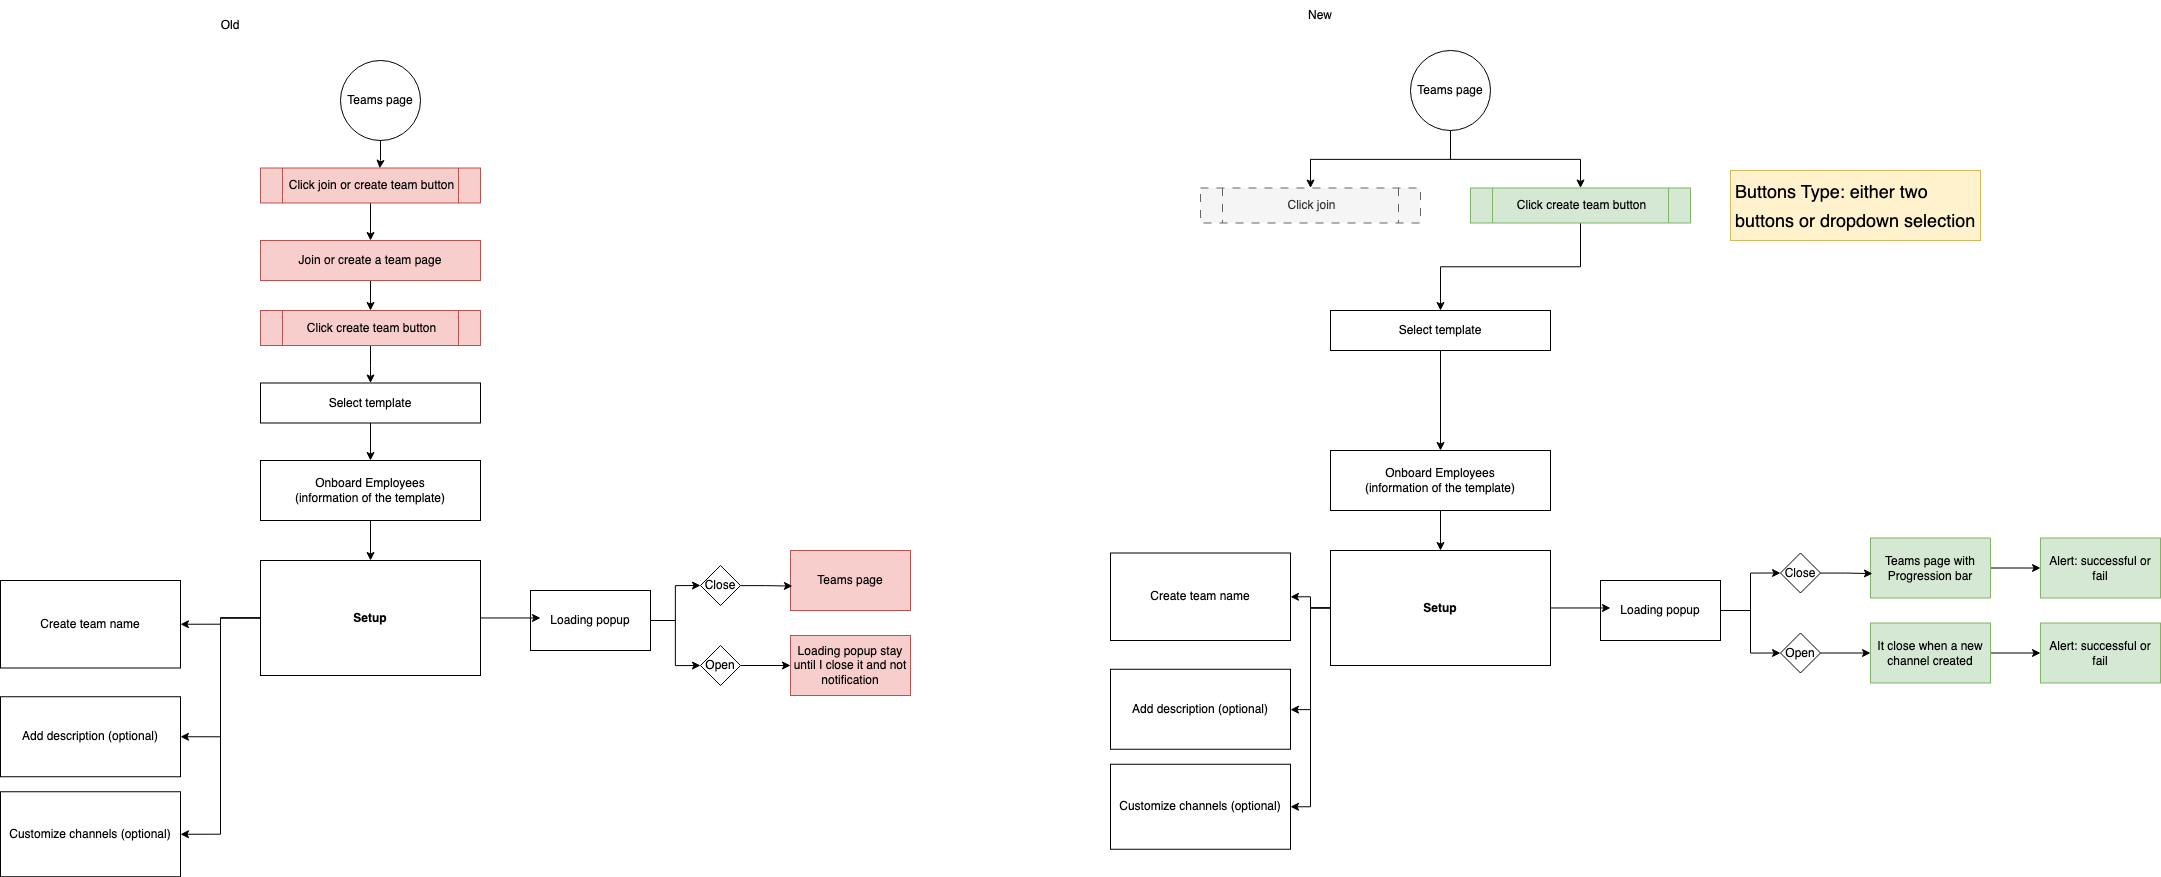

The diagram above was exported from draw.io. Its source (the exported page's mxGraphModel, read from the mxfile embedded in the PNG):
<mxGraphModel dx="3624" dy="2046" grid="1" gridSize="10" guides="1" tooltips="1" connect="1" arrows="1" fold="1" page="1" pageScale="1" pageWidth="850" pageHeight="1100" math="0" shadow="0">
  <root>
    <mxCell id="0" />
    <mxCell id="1" parent="0" />
    <mxCell id="s55X8aJrQD_2Ld0awnev-5" value="Teams page" style="rounded=0;whiteSpace=wrap;html=1;fillColor=#f8cecc;strokeColor=#b85450;" vertex="1" parent="1">
      <mxGeometry x="590" y="750" width="120" height="60" as="geometry" />
    </mxCell>
    <mxCell id="s55X8aJrQD_2Ld0awnev-95" style="edgeStyle=orthogonalEdgeStyle;rounded=0;orthogonalLoop=1;jettySize=auto;html=1;entryX=0.5;entryY=0;entryDx=0;entryDy=0;" edge="1" parent="1" source="s55X8aJrQD_2Ld0awnev-11" target="s55X8aJrQD_2Ld0awnev-13">
      <mxGeometry relative="1" as="geometry" />
    </mxCell>
    <mxCell id="s55X8aJrQD_2Ld0awnev-11" value="Onboard Employees&lt;br&gt;(information of the template)" style="rounded=0;whiteSpace=wrap;html=1;" vertex="1" parent="1">
      <mxGeometry x="60" y="660" width="220" height="60" as="geometry" />
    </mxCell>
    <mxCell id="s55X8aJrQD_2Ld0awnev-140" style="edgeStyle=orthogonalEdgeStyle;rounded=0;orthogonalLoop=1;jettySize=auto;html=1;entryX=1;entryY=0.5;entryDx=0;entryDy=0;" edge="1" parent="1" source="s55X8aJrQD_2Ld0awnev-13" target="s55X8aJrQD_2Ld0awnev-137">
      <mxGeometry relative="1" as="geometry" />
    </mxCell>
    <mxCell id="s55X8aJrQD_2Ld0awnev-141" style="edgeStyle=orthogonalEdgeStyle;rounded=0;orthogonalLoop=1;jettySize=auto;html=1;entryX=1;entryY=0.5;entryDx=0;entryDy=0;" edge="1" parent="1" source="s55X8aJrQD_2Ld0awnev-13" target="s55X8aJrQD_2Ld0awnev-139">
      <mxGeometry relative="1" as="geometry" />
    </mxCell>
    <mxCell id="s55X8aJrQD_2Ld0awnev-142" style="edgeStyle=orthogonalEdgeStyle;rounded=0;orthogonalLoop=1;jettySize=auto;html=1;entryX=1;entryY=0.5;entryDx=0;entryDy=0;" edge="1" parent="1" source="s55X8aJrQD_2Ld0awnev-13" target="s55X8aJrQD_2Ld0awnev-138">
      <mxGeometry relative="1" as="geometry" />
    </mxCell>
    <mxCell id="s55X8aJrQD_2Ld0awnev-13" value="&lt;b&gt;Setup&lt;/b&gt;" style="rounded=0;whiteSpace=wrap;html=1;align=center;" vertex="1" parent="1">
      <mxGeometry x="60" y="760" width="220" height="115" as="geometry" />
    </mxCell>
    <mxCell id="s55X8aJrQD_2Ld0awnev-98" style="edgeStyle=orthogonalEdgeStyle;rounded=0;orthogonalLoop=1;jettySize=auto;html=1;entryX=0;entryY=0.5;entryDx=0;entryDy=0;" edge="1" parent="1" source="s55X8aJrQD_2Ld0awnev-14" target="s55X8aJrQD_2Ld0awnev-17">
      <mxGeometry relative="1" as="geometry" />
    </mxCell>
    <mxCell id="s55X8aJrQD_2Ld0awnev-99" style="edgeStyle=orthogonalEdgeStyle;rounded=0;orthogonalLoop=1;jettySize=auto;html=1;entryX=0;entryY=0.5;entryDx=0;entryDy=0;" edge="1" parent="1" source="s55X8aJrQD_2Ld0awnev-14" target="s55X8aJrQD_2Ld0awnev-16">
      <mxGeometry relative="1" as="geometry" />
    </mxCell>
    <mxCell id="s55X8aJrQD_2Ld0awnev-14" value="Loading popup" style="rounded=0;whiteSpace=wrap;html=1;" vertex="1" parent="1">
      <mxGeometry x="330" y="790" width="120" height="60" as="geometry" />
    </mxCell>
    <mxCell id="s55X8aJrQD_2Ld0awnev-16" value="Close" style="rhombus;whiteSpace=wrap;html=1;" vertex="1" parent="1">
      <mxGeometry x="500" y="765" width="40" height="40" as="geometry" />
    </mxCell>
    <mxCell id="s55X8aJrQD_2Ld0awnev-102" style="edgeStyle=orthogonalEdgeStyle;rounded=0;orthogonalLoop=1;jettySize=auto;html=1;" edge="1" parent="1" source="s55X8aJrQD_2Ld0awnev-17" target="s55X8aJrQD_2Ld0awnev-18">
      <mxGeometry relative="1" as="geometry" />
    </mxCell>
    <mxCell id="s55X8aJrQD_2Ld0awnev-17" value="Open" style="rhombus;whiteSpace=wrap;html=1;" vertex="1" parent="1">
      <mxGeometry x="500" y="845" width="40" height="40" as="geometry" />
    </mxCell>
    <mxCell id="s55X8aJrQD_2Ld0awnev-18" value="Loading popup stay until I close it and not notification" style="rounded=0;whiteSpace=wrap;html=1;fillColor=#f8cecc;strokeColor=#b85450;" vertex="1" parent="1">
      <mxGeometry x="590" y="835" width="120" height="60" as="geometry" />
    </mxCell>
    <mxCell id="s55X8aJrQD_2Ld0awnev-92" style="edgeStyle=orthogonalEdgeStyle;rounded=0;orthogonalLoop=1;jettySize=auto;html=1;entryX=0.5;entryY=0;entryDx=0;entryDy=0;" edge="1" parent="1" source="s55X8aJrQD_2Ld0awnev-79" target="s55X8aJrQD_2Ld0awnev-86">
      <mxGeometry relative="1" as="geometry" />
    </mxCell>
    <mxCell id="s55X8aJrQD_2Ld0awnev-79" value="Join or create a team page" style="rounded=0;whiteSpace=wrap;html=1;fillColor=#f8cecc;strokeColor=#b85450;" vertex="1" parent="1">
      <mxGeometry x="60" y="440" width="220" height="40" as="geometry" />
    </mxCell>
    <mxCell id="s55X8aJrQD_2Ld0awnev-81" value="&lt;h1&gt;&lt;span style=&quot;font-weight: normal;&quot;&gt;&lt;font style=&quot;font-size: 18px;&quot;&gt;Buttons Type: either two buttons or dropdown selection&lt;/font&gt;&lt;/span&gt;&lt;/h1&gt;" style="text;html=1;strokeColor=#d6b656;fillColor=#fff2cc;spacing=5;spacingTop=-20;whiteSpace=wrap;overflow=hidden;rounded=0;" vertex="1" parent="1">
      <mxGeometry x="1530" y="370" width="250" height="70" as="geometry" />
    </mxCell>
    <mxCell id="s55X8aJrQD_2Ld0awnev-82" value="Teams page" style="ellipse;whiteSpace=wrap;html=1;aspect=fixed;" vertex="1" parent="1">
      <mxGeometry x="140" y="260" width="80" height="80" as="geometry" />
    </mxCell>
    <mxCell id="s55X8aJrQD_2Ld0awnev-91" style="edgeStyle=orthogonalEdgeStyle;rounded=0;orthogonalLoop=1;jettySize=auto;html=1;entryX=0.5;entryY=0;entryDx=0;entryDy=0;" edge="1" parent="1" source="s55X8aJrQD_2Ld0awnev-85" target="s55X8aJrQD_2Ld0awnev-79">
      <mxGeometry relative="1" as="geometry" />
    </mxCell>
    <mxCell id="s55X8aJrQD_2Ld0awnev-85" value="Click join or create team button" style="shape=process;whiteSpace=wrap;html=1;backgroundOutline=1;fillColor=#f8cecc;strokeColor=#b85450;" vertex="1" parent="1">
      <mxGeometry x="60" y="367.5" width="220" height="35" as="geometry" />
    </mxCell>
    <mxCell id="s55X8aJrQD_2Ld0awnev-93" style="edgeStyle=orthogonalEdgeStyle;rounded=0;orthogonalLoop=1;jettySize=auto;html=1;" edge="1" parent="1" source="s55X8aJrQD_2Ld0awnev-86" target="s55X8aJrQD_2Ld0awnev-87">
      <mxGeometry relative="1" as="geometry" />
    </mxCell>
    <mxCell id="s55X8aJrQD_2Ld0awnev-86" value="Click create team button" style="shape=process;whiteSpace=wrap;html=1;backgroundOutline=1;fillColor=#f8cecc;strokeColor=#b85450;" vertex="1" parent="1">
      <mxGeometry x="60" y="510" width="220" height="35" as="geometry" />
    </mxCell>
    <mxCell id="s55X8aJrQD_2Ld0awnev-94" style="edgeStyle=orthogonalEdgeStyle;rounded=0;orthogonalLoop=1;jettySize=auto;html=1;entryX=0.5;entryY=0;entryDx=0;entryDy=0;" edge="1" parent="1" source="s55X8aJrQD_2Ld0awnev-87" target="s55X8aJrQD_2Ld0awnev-11">
      <mxGeometry relative="1" as="geometry" />
    </mxCell>
    <mxCell id="s55X8aJrQD_2Ld0awnev-87" value="Select template" style="rounded=0;whiteSpace=wrap;html=1;" vertex="1" parent="1">
      <mxGeometry x="60" y="582.5" width="220" height="40" as="geometry" />
    </mxCell>
    <mxCell id="s55X8aJrQD_2Ld0awnev-89" style="edgeStyle=orthogonalEdgeStyle;rounded=0;orthogonalLoop=1;jettySize=auto;html=1;entryX=0.542;entryY=0.008;entryDx=0;entryDy=0;entryPerimeter=0;" edge="1" parent="1" source="s55X8aJrQD_2Ld0awnev-82" target="s55X8aJrQD_2Ld0awnev-85">
      <mxGeometry relative="1" as="geometry" />
    </mxCell>
    <mxCell id="s55X8aJrQD_2Ld0awnev-96" style="edgeStyle=orthogonalEdgeStyle;rounded=0;orthogonalLoop=1;jettySize=auto;html=1;entryX=0.083;entryY=0.458;entryDx=0;entryDy=0;entryPerimeter=0;" edge="1" parent="1" source="s55X8aJrQD_2Ld0awnev-13" target="s55X8aJrQD_2Ld0awnev-14">
      <mxGeometry relative="1" as="geometry" />
    </mxCell>
    <mxCell id="s55X8aJrQD_2Ld0awnev-100" style="edgeStyle=orthogonalEdgeStyle;rounded=0;orthogonalLoop=1;jettySize=auto;html=1;entryX=0.016;entryY=0.593;entryDx=0;entryDy=0;entryPerimeter=0;" edge="1" parent="1" source="s55X8aJrQD_2Ld0awnev-16" target="s55X8aJrQD_2Ld0awnev-5">
      <mxGeometry relative="1" as="geometry" />
    </mxCell>
    <mxCell id="s55X8aJrQD_2Ld0awnev-133" style="edgeStyle=orthogonalEdgeStyle;rounded=0;orthogonalLoop=1;jettySize=auto;html=1;" edge="1" parent="1" source="s55X8aJrQD_2Ld0awnev-103" target="s55X8aJrQD_2Ld0awnev-126">
      <mxGeometry relative="1" as="geometry" />
    </mxCell>
    <mxCell id="s55X8aJrQD_2Ld0awnev-103" value="Teams page with&lt;br style=&quot;border-color: var(--border-color);&quot;&gt;Progression bar" style="rounded=0;whiteSpace=wrap;html=1;fillColor=#d5e8d4;strokeColor=#82b366;" vertex="1" parent="1">
      <mxGeometry x="1670" y="737.5" width="120" height="60" as="geometry" />
    </mxCell>
    <mxCell id="s55X8aJrQD_2Ld0awnev-104" style="edgeStyle=orthogonalEdgeStyle;rounded=0;orthogonalLoop=1;jettySize=auto;html=1;entryX=0.5;entryY=0;entryDx=0;entryDy=0;" edge="1" parent="1" source="s55X8aJrQD_2Ld0awnev-105" target="s55X8aJrQD_2Ld0awnev-106">
      <mxGeometry relative="1" as="geometry" />
    </mxCell>
    <mxCell id="s55X8aJrQD_2Ld0awnev-105" value="Onboard Employees&lt;br&gt;(information of the template)" style="rounded=0;whiteSpace=wrap;html=1;" vertex="1" parent="1">
      <mxGeometry x="1130" y="650" width="220" height="60" as="geometry" />
    </mxCell>
    <mxCell id="s55X8aJrQD_2Ld0awnev-146" style="edgeStyle=orthogonalEdgeStyle;rounded=0;orthogonalLoop=1;jettySize=auto;html=1;" edge="1" parent="1" source="s55X8aJrQD_2Ld0awnev-106" target="s55X8aJrQD_2Ld0awnev-143">
      <mxGeometry relative="1" as="geometry" />
    </mxCell>
    <mxCell id="s55X8aJrQD_2Ld0awnev-148" style="edgeStyle=orthogonalEdgeStyle;rounded=0;orthogonalLoop=1;jettySize=auto;html=1;entryX=1;entryY=0.5;entryDx=0;entryDy=0;" edge="1" parent="1" source="s55X8aJrQD_2Ld0awnev-106" target="s55X8aJrQD_2Ld0awnev-144">
      <mxGeometry relative="1" as="geometry" />
    </mxCell>
    <mxCell id="s55X8aJrQD_2Ld0awnev-149" style="edgeStyle=orthogonalEdgeStyle;rounded=0;orthogonalLoop=1;jettySize=auto;html=1;" edge="1" parent="1" source="s55X8aJrQD_2Ld0awnev-106" target="s55X8aJrQD_2Ld0awnev-145">
      <mxGeometry relative="1" as="geometry">
        <Array as="points">
          <mxPoint x="1110" y="808" />
          <mxPoint x="1110" y="909" />
        </Array>
      </mxGeometry>
    </mxCell>
    <mxCell id="s55X8aJrQD_2Ld0awnev-106" value="&lt;b&gt;Setup&lt;/b&gt;" style="rounded=0;whiteSpace=wrap;html=1;align=center;" vertex="1" parent="1">
      <mxGeometry x="1130" y="750" width="220" height="115" as="geometry" />
    </mxCell>
    <mxCell id="s55X8aJrQD_2Ld0awnev-107" style="edgeStyle=orthogonalEdgeStyle;rounded=0;orthogonalLoop=1;jettySize=auto;html=1;entryX=0;entryY=0.5;entryDx=0;entryDy=0;" edge="1" parent="1" source="s55X8aJrQD_2Ld0awnev-109" target="s55X8aJrQD_2Ld0awnev-112">
      <mxGeometry relative="1" as="geometry" />
    </mxCell>
    <mxCell id="s55X8aJrQD_2Ld0awnev-108" style="edgeStyle=orthogonalEdgeStyle;rounded=0;orthogonalLoop=1;jettySize=auto;html=1;entryX=0;entryY=0.5;entryDx=0;entryDy=0;" edge="1" parent="1" source="s55X8aJrQD_2Ld0awnev-109" target="s55X8aJrQD_2Ld0awnev-110">
      <mxGeometry relative="1" as="geometry" />
    </mxCell>
    <mxCell id="s55X8aJrQD_2Ld0awnev-109" value="Loading popup" style="rounded=0;whiteSpace=wrap;html=1;" vertex="1" parent="1">
      <mxGeometry x="1400" y="780" width="120" height="60" as="geometry" />
    </mxCell>
    <mxCell id="s55X8aJrQD_2Ld0awnev-110" value="Close" style="rhombus;whiteSpace=wrap;html=1;" vertex="1" parent="1">
      <mxGeometry x="1580" y="752.5" width="40" height="40" as="geometry" />
    </mxCell>
    <mxCell id="s55X8aJrQD_2Ld0awnev-111" style="edgeStyle=orthogonalEdgeStyle;rounded=0;orthogonalLoop=1;jettySize=auto;html=1;" edge="1" parent="1" source="s55X8aJrQD_2Ld0awnev-112" target="s55X8aJrQD_2Ld0awnev-113">
      <mxGeometry relative="1" as="geometry" />
    </mxCell>
    <mxCell id="s55X8aJrQD_2Ld0awnev-112" value="Open" style="rhombus;whiteSpace=wrap;html=1;" vertex="1" parent="1">
      <mxGeometry x="1580" y="832.5" width="40" height="40" as="geometry" />
    </mxCell>
    <mxCell id="s55X8aJrQD_2Ld0awnev-134" style="edgeStyle=orthogonalEdgeStyle;rounded=0;orthogonalLoop=1;jettySize=auto;html=1;" edge="1" parent="1" source="s55X8aJrQD_2Ld0awnev-113" target="s55X8aJrQD_2Ld0awnev-127">
      <mxGeometry relative="1" as="geometry" />
    </mxCell>
    <mxCell id="s55X8aJrQD_2Ld0awnev-113" value="It close when a new channel created" style="rounded=0;whiteSpace=wrap;html=1;fillColor=#d5e8d4;strokeColor=#82b366;" vertex="1" parent="1">
      <mxGeometry x="1670" y="822.5" width="120" height="60" as="geometry" />
    </mxCell>
    <mxCell id="s55X8aJrQD_2Ld0awnev-128" style="edgeStyle=orthogonalEdgeStyle;rounded=0;orthogonalLoop=1;jettySize=auto;html=1;" edge="1" parent="1" source="s55X8aJrQD_2Ld0awnev-116" target="s55X8aJrQD_2Ld0awnev-118">
      <mxGeometry relative="1" as="geometry" />
    </mxCell>
    <mxCell id="s55X8aJrQD_2Ld0awnev-129" style="edgeStyle=orthogonalEdgeStyle;rounded=0;orthogonalLoop=1;jettySize=auto;html=1;" edge="1" parent="1" source="s55X8aJrQD_2Ld0awnev-116" target="s55X8aJrQD_2Ld0awnev-120">
      <mxGeometry relative="1" as="geometry" />
    </mxCell>
    <mxCell id="s55X8aJrQD_2Ld0awnev-116" value="Teams page" style="ellipse;whiteSpace=wrap;html=1;aspect=fixed;" vertex="1" parent="1">
      <mxGeometry x="1210" y="250" width="80" height="80" as="geometry" />
    </mxCell>
    <mxCell id="s55X8aJrQD_2Ld0awnev-118" value="Click join" style="shape=process;whiteSpace=wrap;html=1;backgroundOutline=1;fillColor=#f5f5f5;strokeColor=#666666;fontColor=#333333;dashed=1;dashPattern=8 8;" vertex="1" parent="1">
      <mxGeometry x="1000" y="387.5" width="220" height="35" as="geometry" />
    </mxCell>
    <mxCell id="s55X8aJrQD_2Ld0awnev-131" style="edgeStyle=orthogonalEdgeStyle;rounded=0;orthogonalLoop=1;jettySize=auto;html=1;entryX=0.5;entryY=0;entryDx=0;entryDy=0;" edge="1" parent="1" source="s55X8aJrQD_2Ld0awnev-120" target="s55X8aJrQD_2Ld0awnev-122">
      <mxGeometry relative="1" as="geometry" />
    </mxCell>
    <mxCell id="s55X8aJrQD_2Ld0awnev-120" value="Click create team button" style="shape=process;whiteSpace=wrap;html=1;backgroundOutline=1;fillColor=#d5e8d4;strokeColor=#82b366;" vertex="1" parent="1">
      <mxGeometry x="1270" y="387.5" width="220" height="35" as="geometry" />
    </mxCell>
    <mxCell id="s55X8aJrQD_2Ld0awnev-121" style="edgeStyle=orthogonalEdgeStyle;rounded=0;orthogonalLoop=1;jettySize=auto;html=1;entryX=0.5;entryY=0;entryDx=0;entryDy=0;" edge="1" parent="1" source="s55X8aJrQD_2Ld0awnev-122" target="s55X8aJrQD_2Ld0awnev-105">
      <mxGeometry relative="1" as="geometry" />
    </mxCell>
    <mxCell id="s55X8aJrQD_2Ld0awnev-122" value="Select template" style="rounded=0;whiteSpace=wrap;html=1;" vertex="1" parent="1">
      <mxGeometry x="1130" y="510" width="220" height="40" as="geometry" />
    </mxCell>
    <mxCell id="s55X8aJrQD_2Ld0awnev-124" style="edgeStyle=orthogonalEdgeStyle;rounded=0;orthogonalLoop=1;jettySize=auto;html=1;entryX=0.083;entryY=0.458;entryDx=0;entryDy=0;entryPerimeter=0;" edge="1" parent="1" source="s55X8aJrQD_2Ld0awnev-106" target="s55X8aJrQD_2Ld0awnev-109">
      <mxGeometry relative="1" as="geometry" />
    </mxCell>
    <mxCell id="s55X8aJrQD_2Ld0awnev-125" style="edgeStyle=orthogonalEdgeStyle;rounded=0;orthogonalLoop=1;jettySize=auto;html=1;entryX=0.016;entryY=0.593;entryDx=0;entryDy=0;entryPerimeter=0;" edge="1" parent="1" source="s55X8aJrQD_2Ld0awnev-110" target="s55X8aJrQD_2Ld0awnev-103">
      <mxGeometry relative="1" as="geometry" />
    </mxCell>
    <mxCell id="s55X8aJrQD_2Ld0awnev-126" value="Alert: successful or fail" style="rounded=0;whiteSpace=wrap;html=1;fillColor=#d5e8d4;strokeColor=#82b366;" vertex="1" parent="1">
      <mxGeometry x="1840" y="737.5" width="120" height="60" as="geometry" />
    </mxCell>
    <mxCell id="s55X8aJrQD_2Ld0awnev-127" value="Alert: successful or fail" style="rounded=0;whiteSpace=wrap;html=1;fillColor=#d5e8d4;strokeColor=#82b366;" vertex="1" parent="1">
      <mxGeometry x="1840" y="822.5" width="120" height="60" as="geometry" />
    </mxCell>
    <mxCell id="s55X8aJrQD_2Ld0awnev-135" value="Old" style="text;html=1;strokeColor=none;fillColor=none;align=center;verticalAlign=middle;whiteSpace=wrap;rounded=0;" vertex="1" parent="1">
      <mxGeometry y="210" width="60" height="30" as="geometry" />
    </mxCell>
    <mxCell id="s55X8aJrQD_2Ld0awnev-136" value="New" style="text;html=1;strokeColor=none;fillColor=none;align=center;verticalAlign=middle;whiteSpace=wrap;rounded=0;" vertex="1" parent="1">
      <mxGeometry x="1090" y="200" width="60" height="30" as="geometry" />
    </mxCell>
    <mxCell id="s55X8aJrQD_2Ld0awnev-137" value="Create team name" style="rounded=0;whiteSpace=wrap;html=1;align=center;" vertex="1" parent="1">
      <mxGeometry x="-200" y="780" width="180" height="87.5" as="geometry" />
    </mxCell>
    <mxCell id="s55X8aJrQD_2Ld0awnev-138" value="Customize channels (optional)" style="rounded=0;whiteSpace=wrap;html=1;align=center;" vertex="1" parent="1">
      <mxGeometry x="-200" y="991.25" width="180" height="85" as="geometry" />
    </mxCell>
    <mxCell id="s55X8aJrQD_2Ld0awnev-139" value="Add description (optional)" style="rounded=0;whiteSpace=wrap;html=1;align=center;" vertex="1" parent="1">
      <mxGeometry x="-200" y="896.25" width="180" height="80" as="geometry" />
    </mxCell>
    <mxCell id="s55X8aJrQD_2Ld0awnev-143" value="Create team name" style="rounded=0;whiteSpace=wrap;html=1;align=center;" vertex="1" parent="1">
      <mxGeometry x="910" y="752.5" width="180" height="87.5" as="geometry" />
    </mxCell>
    <mxCell id="s55X8aJrQD_2Ld0awnev-144" value="Customize channels (optional)" style="rounded=0;whiteSpace=wrap;html=1;align=center;" vertex="1" parent="1">
      <mxGeometry x="910" y="963.75" width="180" height="85" as="geometry" />
    </mxCell>
    <mxCell id="s55X8aJrQD_2Ld0awnev-145" value="Add description (optional)" style="rounded=0;whiteSpace=wrap;html=1;align=center;" vertex="1" parent="1">
      <mxGeometry x="910" y="868.75" width="180" height="80" as="geometry" />
    </mxCell>
  </root>
</mxGraphModel>